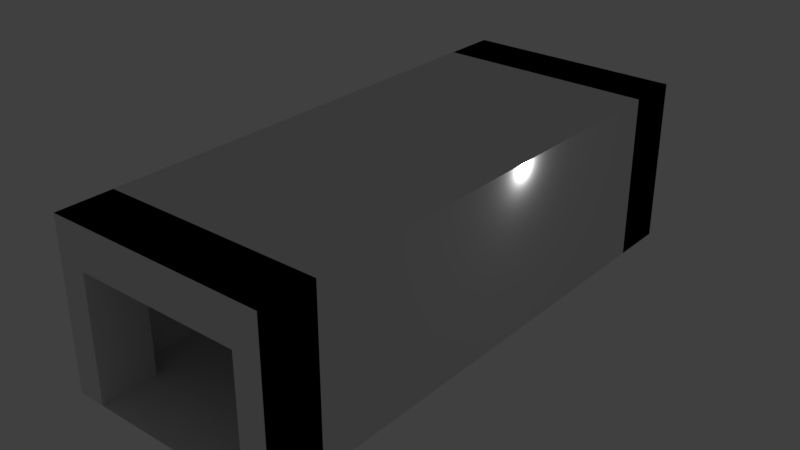 # Source: floor1.blend  (saved by Blender 2.79.0; exported with 4.5.12 LTS)
import bpy
from mathutils import Matrix  # noqa: F401  (used for matrix-valued properties, if any)

bpy.ops.wm.read_factory_settings(use_empty=True)
scene = bpy.context.scene
scene.name = 'Scene'

# ---- collections
col_collection_1 = bpy.data.collections.new('Collection 1'); scene.collection.children.link(col_collection_1)

# ---- materials (node trees are filled in below, after node groups)
mat_material_008 = bpy.data.materials.new('Material.008')
mat_material_008.alpha_threshold = 0.0
mat_material_008.use_transparent_shadow = False
mat_material_008.roughness = 0.5
mat_material_008.line_color = (0.0, 0.0, 0.0, 1.0)
mat_material_004 = bpy.data.materials.new('Material.004')
mat_material_004.alpha_threshold = 0.0
mat_material_004.use_transparent_shadow = False
mat_material_004.roughness = 0.5
mat_material_004.line_color = (0.0, 0.0, 0.0, 1.0)
mat_material_007 = bpy.data.materials.new('Material.007')
mat_material_007.alpha_threshold = 0.0
mat_material_007.use_transparent_shadow = False
mat_material_007.roughness = 0.5
mat_material_007.line_color = (0.0, 0.0, 0.0, 1.0)
mat_material_012 = bpy.data.materials.new('Material.012')
mat_material_012.alpha_threshold = 0.0
mat_material_012.use_transparent_shadow = False
mat_material_012.roughness = 0.5
mat_material_012.line_color = (0.0, 0.0, 0.0, 1.0)
mat_material_013 = bpy.data.materials.new('Material.013')
mat_material_013.alpha_threshold = 0.0
mat_material_013.use_transparent_shadow = False
mat_material_013.roughness = 0.5
mat_material_013.line_color = (0.0, 0.0, 0.0, 1.0)
mat_material_014 = bpy.data.materials.new('Material.014')
mat_material_014.alpha_threshold = 0.0
mat_material_014.use_transparent_shadow = False
mat_material_014.roughness = 0.5
mat_material_014.line_color = (0.0, 0.0, 0.0, 1.0)

# ---- material node trees

# ---- world
world_world = bpy.data.worlds.new('World'); scene.world = world_world
world_world.color = (0.05088, 0.05088, 0.05088)
world_world.use_sun_shadow = False
world_world.sun_shadow_jitter_overblur = 0.0
world_world.cycles.sampling_method = 'MANUAL'

# ---- cameras
cam_camera = bpy.data.cameras.new('Camera')
cam_camera.clip_end = 100.0
cam_camera.lens = 35.0
cam_camera.sensor_width = 32.0
cam_camera.sensor_height = 18.0
cam_camera.ortho_scale = 7.314
cam_camera.dof.focus_distance = 0.0
cam_camera.dof.aperture_fstop = 128.0

# ---- lights
light_lamp = bpy.data.lights.new('Lamp', 'POINT')
light_lamp.transmission_factor = 0.0
light_lamp.cutoff_distance = 30.0
light_lamp.energy = 100.0
light_lamp.shadow_buffer_clip_start = 1.001
light_lamp.shadow_soft_size = 0.1
light_lamp.shadow_maximum_resolution = 0.006
light_lamp.use_absolute_resolution = True

# ---- meshes
me_cube_009 = bpy.data.meshes.new('Cube.009')
me_cube_009.from_pydata([(8.0, 10.0, -1.099), (8.0, 8.0, -1.099), (6.0, 8.0, -1.099), (6.0, 10.0, -1.099), (8.0, 10.0, 0.9011), (8.0, 8.0, 0.9011), (6.0, 8.0, 0.9011), (6.0, 10.0, 0.9011), (6.0, 10.0, 0.4011), (6.0, 8.0, 0.4011), (-6.0, 8.0, 0.4011), (-6.0, 10.0, 0.4011), (6.0, 10.0, 0.9011), (6.0, 8.0, 0.9011), (-6.0, 8.0, 0.9011), (-6.0, 10.0, 0.9011), (-6.0, 10.0, -1.099), (-6.0, 8.0, -1.099), (-8.0, 8.0, -1.099), (-8.0, 10.0, -1.099), (-6.0, 10.0, 0.9011), (-6.0, 8.0, 0.9011), (-8.0, 8.0, 0.9011), (-8.0, 10.0, 0.9011), (-8.0, -10.0, -1.099), (-8.0, -10.0, 0.9011), (-8.0, 10.0, -1.099), (-8.0, 10.0, 0.9011), (-8.0, -10.0, -1.099), (8.0, -10.0, -1.099), (-8.0, 10.0, -1.099), (8.0, 10.0, -1.099), (8.0, -10.0, 0.9011), (8.0, -10.0, -1.099), (8.0, 10.0, 0.9011), (8.0, 10.0, -1.099), (8.0, -8.0, -1.099), (8.0, -10.0, -1.099), (6.0, -10.0, -1.099), (6.0, -8.0, -1.099), (8.0, -8.0, 0.9011), (8.0, -10.0, 0.9011), (6.0, -10.0, 0.9011), (6.0, -8.0, 0.9011), (6.0, -8.0, 0.4011), (6.0, -10.0, 0.4011), (-6.0, -10.0, 0.4011), (-6.0, -8.0, 0.4011), (6.0, -8.0, 0.9011), (6.0, -10.0, 0.9011), (-6.0, -10.0, 0.9011), (-6.0, -8.0, 0.9011), (-6.0, -8.0, -1.099), (-6.0, -10.0, -1.099), (-8.0, -10.0, -1.099), (-8.0, -8.0, -1.099), (-6.0, -8.0, 0.9011), (-6.0, -10.0, 0.9011), (-8.0, -10.0, 0.9011), (-8.0, -8.0, 0.9011), (-8.0, -10.0, 0.9011), (8.0, -10.0, 0.9011), (-8.0, 10.0, 0.9011), (8.0, 10.0, 0.9011)], [], [(0, 1, 2, 3), (4, 7, 6, 5), (0, 4, 5, 1), (1, 5, 6, 2), (2, 6, 7, 3), (4, 0, 3, 7), (8, 9, 10, 11), (12, 15, 14, 13), (8, 12, 13, 9), (9, 13, 14, 10), (10, 14, 15, 11), (12, 8, 11, 15), (16, 17, 18, 19), (20, 23, 22, 21), (16, 20, 21, 17), (17, 21, 22, 18), (18, 22, 23, 19), (20, 16, 19, 23), (24, 25, 27, 26), (28, 29, 31, 30), (32, 33, 35, 34), (36, 37, 38, 39), (40, 43, 42, 41), (36, 40, 41, 37), (37, 41, 42, 38), (38, 42, 43, 39), (40, 36, 39, 43), (44, 45, 46, 47), (48, 51, 50, 49), (44, 48, 49, 45), (45, 49, 50, 46), (46, 50, 51, 47), (48, 44, 47, 51), (52, 53, 54, 55), (56, 59, 58, 57), (52, 56, 57, 53), (53, 57, 58, 54), (54, 58, 59, 55), (56, 52, 55, 59), (60, 61, 63, 62)])
me_cube_009.polygons.foreach_set('material_index', [1, 1, 1, 1, 1, 1, 2, 2, 2, 2, 2, 2, 0, 0, 0, 0, 0, 0, 0, 0, 0, 4, 4, 4, 4, 4, 4, 5, 5, 5, 5, 5, 5, 3, 3, 3, 3, 3, 3, 3])
me_cube_009.materials.append(mat_material_008)
me_cube_009.materials.append(mat_material_004)
me_cube_009.materials.append(mat_material_007)
me_cube_009.materials.append(mat_material_012)
me_cube_009.materials.append(mat_material_013)
me_cube_009.materials.append(mat_material_014)
me_cube_009.use_remesh_preserve_volume = False
me_cube_009.use_remesh_preserve_attributes = False
me_cube_009.use_mirror_vertex_groups = False
me_cube_009.update()

# ---- objects
ob_lamp = bpy.data.objects.new('Lamp', light_lamp)
ob_camera = bpy.data.objects.new('Camera', cam_camera)
ob_arch = bpy.data.objects.new('arch', me_cube_009)

# ---- transforms, parenting, visibility, modifiers, constraints
ob_lamp.location = (4.076, 1.005, 5.904)
ob_lamp.rotation_euler = (0.6503, 0.05522, 1.866)
ob_lamp.lock_rotations_4d = False
ob_lamp.empty_display_type = 'ARROWS'
ob_lamp.color = (0.0, 0.0, 0.0, 0.0)
ob_lamp.lineart.crease_threshold = 0.0
ob_camera.location = (2.976, -11.11, 6.638)
ob_camera.rotation_euler = (1.047, 4.626e-07, 0.2618)
ob_camera.scale = (1.0, 1.0, 1.0)
ob_camera.lock_rotations_4d = False
ob_camera.empty_display_type = 'ARROWS'
ob_camera.color = (0.0, 0.0, 0.0, 0.0)
ob_camera.display_type = 'WIRE'
ob_camera.lineart.crease_threshold = 0.0
ob_arch.location = (-1.45e-07, 1.27e-06, 3.297)
ob_arch.scale = (0.5, 1.0, 3.0)
ob_arch.lock_rotations_4d = False
ob_arch.empty_display_type = 'ARROWS'
ob_arch.lineart.crease_threshold = 0.0

# ---- collection membership
col_collection_1.objects.link(ob_lamp)
col_collection_1.objects.link(ob_camera)
col_collection_1.objects.link(ob_arch)

# ---- scene / render settings (as saved in the file)
scene.frame_start = 1; scene.frame_end = 250; scene.frame_set(1)
scene.render.engine = 'BLENDER_EEVEE_NEXT'
scene.render.resolution_percentage = 50
scene.render.dither_intensity = 0.0
scene.cycles.use_denoising = False
scene.cycles.samples = 128
scene.cycles.sampling_pattern = 'TABULATED_SOBOL'
scene.cycles.light_sampling_threshold = 0.0
scene.cycles.use_adaptive_sampling = False
scene.cycles.use_light_tree = False
scene.cycles.blur_glossy = 0.0
scene.cycles.sample_clamp_indirect = 0.0
scene.view_settings.view_transform = 'Standard'
bpy.context.view_layer.update()

# ---- added for rendering (the .blend has no active camera): camera
cam_auto = bpy.data.cameras.new('AutoCamera')
cam_auto.lens = 50.0
cam_auto.sensor_width = 36.0
cam_auto.clip_end = 1000.0
ob_auto_camera = bpy.data.objects.new('AutoCamera', cam_auto)
scene.collection.objects.link(ob_auto_camera)
ob_auto_camera.location = (20.6887, -24.8264, 19.5509)
ob_auto_camera.rotation_euler = (1.09748, -7.21219e-08, 0.694738)
scene.camera = ob_auto_camera
bpy.context.view_layer.update()

